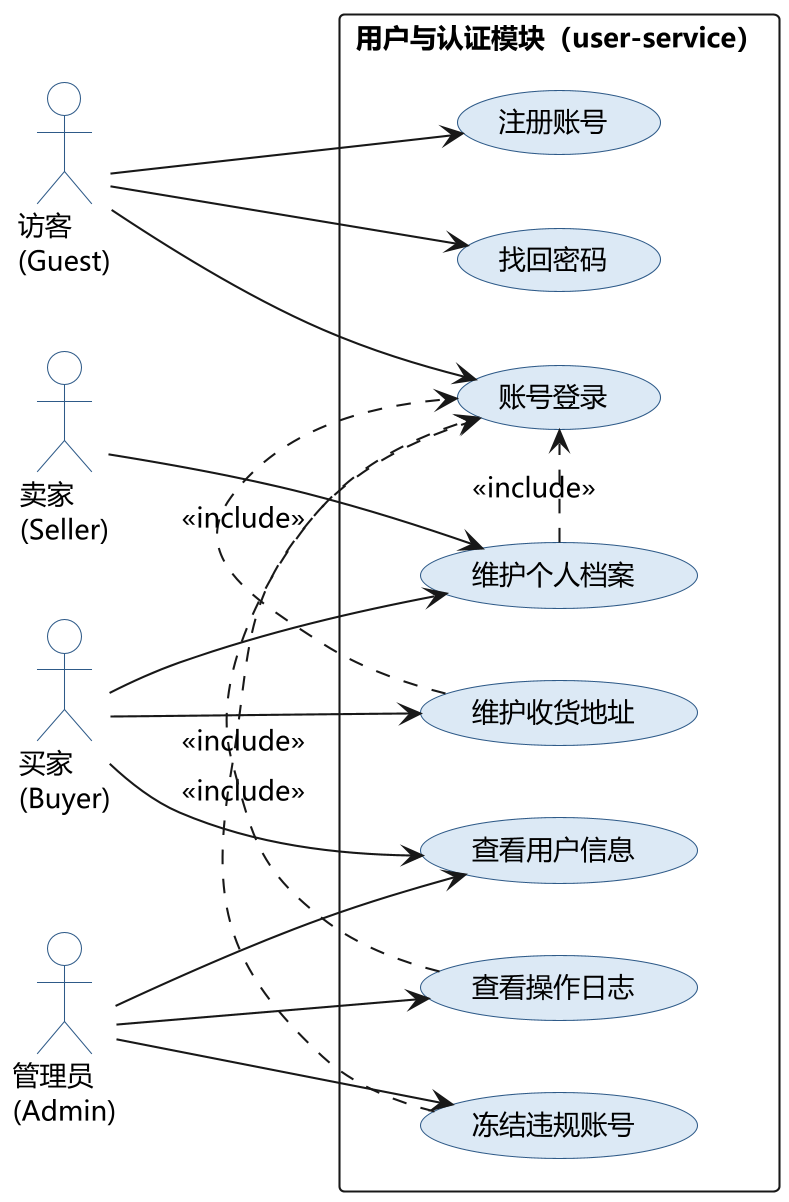

The diagram above was rendered by PlantUML. Its source (embedded in the PNG):
@startuml fig2-1_uc_user
skinparam dpi 200
skinparam defaultFontName Microsoft YaHei
skinparam defaultFontSize 13
skinparam usecase {
  BackgroundColor #DCE9F5
  BorderColor #2E5A88
  FontSize 13
}
skinparam actor {
  BackgroundColor #FFFFFF
  BorderColor #2E5A88
}
skinparam packageStyle rectangle
left to right direction

actor "访客\n(Guest)" as G
actor "买家\n(Buyer)" as B
actor "卖家\n(Seller)" as S
actor "管理员\n(Admin)" as A

rectangle "用户与认证模块（user-service）" as M {
  usecase "注册账号" as UC1
  usecase "账号登录" as UC2
  usecase "找回密码" as UC3
  usecase "维护个人档案" as UC4
  usecase "维护收货地址" as UC5
  usecase "查看用户信息" as UC6
  usecase "冻结违规账号" as UC7
  usecase "查看操作日志" as UC8
}

G --> UC1
G --> UC2
G --> UC3
B --> UC4
B --> UC5
B --> UC6
S --> UC4
A --> UC6
A --> UC7
A --> UC8

UC4 .> UC2 : <<include>>
UC5 .> UC2 : <<include>>
UC7 .> UC2 : <<include>>
UC8 .> UC2 : <<include>>
@enduml